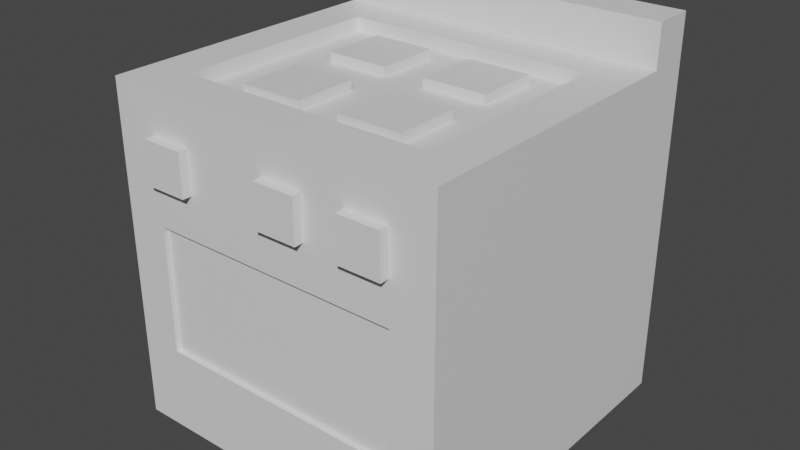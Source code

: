 # Source: oven.blend  (saved by Blender 2.83.18; exported with 4.5.12 LTS)
import bpy
from mathutils import Matrix  # noqa: F401  (used for matrix-valued properties, if any)

bpy.ops.wm.read_factory_settings(use_empty=True)
scene = bpy.context.scene
scene.name = 'Scene'

# ---- materials (node trees are filled in below, after node groups)
mat_main = bpy.data.materials.new('main')
mat_main.use_transparent_shadow = False
mat_glass = bpy.data.materials.new('glass')
mat_glass.use_transparent_shadow = False
mat_knobs = bpy.data.materials.new('knobs')
mat_knobs.use_transparent_shadow = False
mat_plates = bpy.data.materials.new('plates')
mat_plates.use_transparent_shadow = False

# ---- material node trees
mat_main.use_nodes = True; mat_main.node_tree.nodes.clear()
_N = mat_main.node_tree.nodes; _L = mat_main.node_tree.links
n0 = _N.new('ShaderNodeBsdfPrincipled'); n0.name = 'Principled BSDF'; n0.location = (10, 300)
n0.distribution = 'GGX'
n0.subsurface_method = 'BURLEY'
n0.inputs[3].default_value = 1.45
n0.inputs[27].default_value = (0.0, 0.0, 0.0, 1.0)
n0.inputs[28].default_value = 1.0
n1 = _N.new('ShaderNodeOutputMaterial'); n1.name = 'Material Output'; n1.location = (300, 300)
_L.new(n0.outputs[0], n1.inputs[0])
n1.is_active_output = True
mat_glass.use_nodes = True; mat_glass.node_tree.nodes.clear()
_N = mat_glass.node_tree.nodes; _L = mat_glass.node_tree.links
n0 = _N.new('ShaderNodeBsdfPrincipled'); n0.name = 'Principled BSDF'; n0.location = (10, 300)
n0.distribution = 'GGX'
n0.subsurface_method = 'BURLEY'
n0.inputs[3].default_value = 1.45
n0.inputs[27].default_value = (0.0, 0.0, 0.0, 1.0)
n0.inputs[28].default_value = 1.0
n1 = _N.new('ShaderNodeOutputMaterial'); n1.name = 'Material Output'; n1.location = (300, 300)
_L.new(n0.outputs[0], n1.inputs[0])
n1.is_active_output = True
mat_knobs.use_nodes = True; mat_knobs.node_tree.nodes.clear()
_N = mat_knobs.node_tree.nodes; _L = mat_knobs.node_tree.links
n0 = _N.new('ShaderNodeBsdfPrincipled'); n0.name = 'Principled BSDF'; n0.location = (10, 300)
n0.distribution = 'GGX'
n0.subsurface_method = 'BURLEY'
n0.inputs[3].default_value = 1.45
n0.inputs[27].default_value = (0.0, 0.0, 0.0, 1.0)
n0.inputs[28].default_value = 1.0
n1 = _N.new('ShaderNodeOutputMaterial'); n1.name = 'Material Output'; n1.location = (300, 300)
_L.new(n0.outputs[0], n1.inputs[0])
n1.is_active_output = True
mat_plates.use_nodes = True; mat_plates.node_tree.nodes.clear()
_N = mat_plates.node_tree.nodes; _L = mat_plates.node_tree.links
n0 = _N.new('ShaderNodeBsdfPrincipled'); n0.name = 'Principled BSDF'; n0.location = (10, 300)
n0.distribution = 'GGX'
n0.subsurface_method = 'BURLEY'
n0.inputs[3].default_value = 1.45
n0.inputs[27].default_value = (0.0, 0.0, 0.0, 1.0)
n0.inputs[28].default_value = 1.0
n1 = _N.new('ShaderNodeOutputMaterial'); n1.name = 'Material Output'; n1.location = (300, 300)
_L.new(n0.outputs[0], n1.inputs[0])
n1.is_active_output = True

# ---- world
world_world = bpy.data.worlds.new('World'); scene.world = world_world
world_world.use_nodes = True; world_world.node_tree.nodes.clear()
_N = world_world.node_tree.nodes; _L = world_world.node_tree.links
n0 = _N.new('ShaderNodeOutputWorld'); n0.name = 'World Output'; n0.location = (300, 300)
n1 = _N.new('ShaderNodeBackground'); n1.name = 'Background'; n1.location = (10, 300)
n1.inputs[0].default_value = (0.05088, 0.05088, 0.05088, 1.0)
_L.new(n1.outputs[0], n0.inputs[0])
n0.is_active_output = True
world_world.color = (0.05088, 0.05088, 0.05088)
world_world.use_sun_shadow = False
world_world.sun_shadow_jitter_overblur = 0.0

# ---- meshes
me_cube = bpy.data.meshes.new('Cube')
me_cube.from_pydata([(-0.625, -0.625, -0.5), (-0.625, -0.625, 0.75), (-0.625, 0.625, -0.5), (-0.625, 0.625, 0.9062), (0.625, -0.625, -0.5), (0.625, -0.625, 0.75), (0.625, 0.625, -0.5), (0.625, 0.625, 0.9062), (-0.625, 0.4688, 0.75), (0.0, -0.625, 0.75), (-0.4688, 0.3125, 0.75), (0.0, -0.625, 0.4375), (0.3125, -0.625, 0.4375), (0.4688, -0.625, -0.1875), (-0.4688, -0.625, -0.1875), (-0.3125, -0.625, 0.4375), (0.0, -0.4688, 0.75), (0.4688, -0.4688, 0.75), (-0.4688, -0.625, 0.2812), (0.4688, -0.625, 0.2812), (0.625, 0.4688, 0.75), (0.0, -0.625, 0.5938), (0.1562, -0.625, 0.4375), (0.4688, -0.625, 0.4375), (0.3125, -0.625, 0.5938), (0.4688, 0.3125, 0.75), (-0.4688, -0.625, 0.4375), (-0.3125, -0.625, 0.5938), (0.4688, -0.625, 0.5938), (0.1562, -0.625, 0.5938), (-0.4688, -0.4688, 0.75), (-0.4688, -0.625, 0.5938), (0.0, -0.6599, 0.5938), (0.0, -0.6599, 0.4375), (0.1562, -0.6599, 0.4375), (0.4688, -0.6599, 0.4375), (0.3125, -0.6599, 0.4375), (0.3125, -0.6599, 0.5938), (-0.3125, -0.6599, 0.5938), (-0.3125, -0.6599, 0.4375), (-0.4688, -0.6599, 0.4375), (0.4688, -0.6599, 0.5938), (0.1562, -0.6599, 0.5938), (-0.4688, -0.6599, 0.5938), (0.4688, -0.6079, 0.2812), (-0.4688, -0.6079, 0.2812), (0.4688, -0.6079, -0.1875), (-0.4688, -0.6079, -0.1875), (-0.625, 0.4688, 0.9062), (0.625, 0.4688, 0.9062), (0.07812, -0.1562, 0.6987), (0.0, -0.4688, 0.6987), (-0.3125, 0.0, 0.6987), (0.0, 0.3125, 0.6987), (-0.4688, 0.3125, 0.6987), (0.3125, -0.1562, 0.6987), (0.3125, -0.3906, 0.6987), (-0.3125, -0.1562, 0.6987), (-0.3125, -0.3906, 0.6987), (-0.4688, -0.4688, 0.6987), (0.4688, -0.4688, 0.6987), (-0.07812, -0.1562, 0.6987), (0.4688, 0.3125, 0.6987), (-0.07812, 0.0, 0.6987), (0.3125, 0.0, 0.6987), (-0.3125, 0.2344, 0.6987), (0.4688, -0.07812, 0.6987), (-0.4688, -0.07812, 0.6987), (0.07812, -0.3906, 0.6987), (0.07812, 0.2344, 0.6987), (0.3125, 0.2344, 0.6987), (-0.07812, 0.2344, 0.6987), (-0.07812, -0.3906, 0.6987), (0.07812, 0.0, 0.6987), (0.3125, 0.0, 0.7328), (-0.3125, 0.0, 0.7328), (0.3125, -0.3906, 0.7328), (-0.3125, -0.1562, 0.7328), (-0.3125, -0.3906, 0.7328), (-0.3125, 0.2344, 0.7328), (0.3125, 0.2344, 0.7328), (0.3125, -0.1562, 0.7328), (0.07812, -0.1562, 0.7328), (0.07812, 0.2344, 0.7328), (-0.07812, 0.0, 0.7328), (-0.07812, -0.1562, 0.7328), (-0.07812, 0.2344, 0.7328), (0.07812, -0.3906, 0.7328), (-0.07812, -0.3906, 0.7328), (0.07812, 0.0, 0.7328)], [], [(29, 9, 21), (19, 22, 11), (19, 23, 12), (28, 5, 9, 24), (2, 6, 4), (8, 10, 25), (17, 16, 9, 5), (18, 26, 1), (19, 11, 15, 18), (11, 9, 27, 15), (11, 21, 9), (18, 15, 26), (10, 59, 67), (10, 67, 54), (25, 10, 62), (30, 16, 59), (10, 30, 59), (16, 51, 59), (20, 8, 25, 5), (20, 7, 49), (5, 25, 17), (17, 25, 62), (8, 20, 49, 48), (17, 62, 66), (19, 18, 45, 44), (13, 19, 44, 46), (4, 13, 14, 0), (4, 5, 19, 13), (29, 21, 32, 42), (5, 28, 23), (5, 23, 19), (14, 13, 46, 47), (19, 12, 22), (6, 20, 5, 4), (6, 7, 20), (0, 1, 8, 2), (2, 8, 3), (2, 3, 7, 6), (26, 15, 39, 40), (12, 24, 29, 22), (24, 9, 29), (18, 14, 47, 45), (14, 18, 1, 0), (0, 2, 4), (10, 54, 53), (16, 60, 51), (10, 53, 62), (17, 66, 60), (16, 17, 60), (16, 30, 1, 9), (10, 8, 1, 30), (26, 31, 1), (12, 23, 35, 36), (27, 9, 1, 31), (35, 41, 37, 36), (34, 42, 32, 33), (39, 38, 43, 40), (28, 24, 37, 41), (21, 11, 33, 32), (27, 31, 43, 38), (15, 27, 38, 39), (24, 12, 36, 37), (31, 26, 40, 43), (22, 29, 42, 34), (11, 22, 34, 33), (23, 28, 41, 35), (46, 44, 45, 47), (7, 3, 48, 49), (3, 8, 48), (66, 55, 56, 60), (50, 51, 68), (68, 56, 76, 87), (50, 67, 57, 61), (72, 58, 59, 51), (66, 50, 55), (69, 73, 89, 83), (56, 68, 51, 60), (61, 57, 77, 85), (62, 53, 69, 70), (71, 65, 79, 86), (65, 54, 67, 52), (53, 54, 65, 71), (53, 71, 63, 50), (64, 73, 50, 66), (50, 68, 87, 82), (70, 69, 83, 80), (63, 52, 67, 50), (50, 61, 72, 51), (57, 67, 59, 58), (57, 58, 78, 77), (64, 70, 80, 74), (62, 70, 64, 66), (58, 72, 88, 78), (72, 61, 85, 88), (56, 55, 81, 76), (69, 53, 50, 73), (85, 77, 78, 88), (81, 82, 87, 76), (80, 83, 89, 74), (86, 79, 75, 84), (73, 64, 74, 89), (52, 63, 84, 75), (63, 71, 86, 84), (55, 50, 82, 81), (65, 52, 75, 79)])
me_cube.polygons.foreach_set('material_index', [0, 0, 0, 0, 0, 0, 0, 0, 0, 0, 0, 0, 0, 0, 0, 0, 0, 0, 0, 0, 0, 0, 0, 0, 0, 0, 0, 0, 2, 0, 0, 0, 0, 0, 0, 0, 0, 0, 2, 0, 0, 0, 0, 0, 0, 0, 0, 0, 0, 0, 0, 0, 2, 0, 2, 2, 2, 2, 2, 2, 2, 2, 2, 2, 2, 2, 1, 0, 0, 0, 0, 3, 0, 0, 0, 3, 0, 3, 0, 3, 0, 0, 0, 0, 3, 3, 0, 0, 0, 3, 3, 0, 3, 3, 3, 0, 3, 3, 3, 3, 3, 3, 3, 3, 3])
_uv = me_cube.uv_layers.new(name='UVMap')
_uv.uv.foreach_set('vector', [0.5938, 0.8438, 0.625, 0.875, 0.5938, 0.875, 0.5312, 0.8438, 0.5625, 0.8438, 0.5625, 0.875, 0.5312, 0.7812, 0.5625, 0.7812, 0.5625, 0.8125, 0.5938, 0.7812, 0.625, 0.7812, 0.625, 0.8125, 0.5938, 0.8125, 0.3438, 0.5312, 0.375, 0.5312, 0.375, 0.5625, 0.6875, 0.5312, 0.6875, 0.5625, 0.6562, 0.5625, 0.6562, 0.7188, 0.6875, 0.7188, 0.6875, 0.75, 0.6562, 0.75, 0.5312, 0.9688, 0.5625, 0.9688, 0.5312, 1.0, 0.5312, 0.9062, 0.5625, 0.9062, 0.5625, 0.9375, 0.5312, 0.9375, 0.5625, 0.9062, 0.5938, 0.9062, 0.5938, 0.9375, 0.5625, 0.9375, 0.5625, 0.875, 0.5938, 0.875, 0.5938, 0.9062, 0.5312, 0.9375, 0.5625, 0.9375, 0.5625, 0.9688, 0.8438, 0.6875, 0.8438, 0.6875, 0.8438, 0.6562, 0.8438, 0.625, 0.8438, 0.6094, 0.8438, 0.5938, 0.6562, 0.5625, 0.6875, 0.5625, 0.6562, 0.5625, 0.8438, 0.7188, 0.8125, 0.7188, 0.8438, 0.7188, 0.8438, 0.6875, 0.8438, 0.7188, 0.8438, 0.6875, 0.7812, 0.7188, 0.7969, 0.7188, 0.8125, 0.7188, 0.625, 0.5312, 0.6562, 0.5312, 0.6562, 0.5625, 0.625, 0.5625, 0.625, 0.5312, 0.625, 0.5, 0.625, 0.5312, 0.625, 0.5625, 0.6562, 0.5625, 0.6562, 0.5938, 0.6562, 0.5938, 0.6562, 0.5625, 0.6562, 0.5938, 0.6562, 0.5312, 0.625, 0.5312, 0.625, 0.5312, 0.6562, 0.5312, 0.6562, 0.5938, 0.6562, 0.5938, 0.6562, 0.625, 0.5312, 0.9062, 0.5312, 0.9375, 0.5312, 0.9375, 0.5312, 0.9062, 0.4375, 0.7812, 0.4688, 0.7812, 0.4688, 0.7812, 0.4375, 0.7812, 0.375, 0.9062, 0.4062, 0.9062, 0.4062, 0.9375, 0.375, 0.9375, 0.4375, 0.75, 0.4688, 0.75, 0.4688, 0.7812, 0.4375, 0.7812, 0.5938, 0.8438, 0.5938, 0.875, 0.5938, 0.875, 0.5938, 0.8438, 0.5938, 0.75, 0.5938, 0.7812, 0.5625, 0.7812, 0.5625, 0.75, 0.5625, 0.7812, 0.5312, 0.7812, 0.4375, 0.9375, 0.4375, 0.9062, 0.4375, 0.9062, 0.4375, 0.9375, 0.5312, 0.8125, 0.5625, 0.8125, 0.5625, 0.8438, 0.4375, 0.5312, 0.4688, 0.5312, 0.4688, 0.5625, 0.4375, 0.5625, 0.4375, 0.5, 0.4688, 0.5, 0.4688, 0.5312, 0.4375, 0.03125, 0.4688, 0.03125, 0.4688, 0.0625, 0.4375, 0.0625, 0.4375, 0.2188, 0.4688, 0.2188, 0.4688, 0.25, 0.4375, 0.4688, 0.4688, 0.4688, 0.4688, 0.5, 0.4375, 0.5, 0.5625, 0.9688, 0.5625, 0.9375, 0.5625, 0.9375, 0.5625, 0.9688, 0.5625, 0.8125, 0.5938, 0.8125, 0.5938, 0.8438, 0.5625, 0.8438, 0.5938, 0.8125, 0.625, 0.8438, 0.5938, 0.8438, 0.4688, 0.9688, 0.4375, 0.9688, 0.4375, 0.9688, 0.4688, 0.9688, 0.4375, 0.9688, 0.4688, 0.9688, 0.4688, 1.0, 0.4375, 1.0, 0.1875, 0.7188, 0.2188, 0.7188, 0.2188, 0.75, 0.8125, 0.5625, 0.8125, 0.5625, 0.7812, 0.5625, 0.6875, 0.7188, 0.7031, 0.7188, 0.7188, 0.7188, 0.7188, 0.5625, 0.7188, 0.5625, 0.6875, 0.5625, 0.6562, 0.6562, 0.6562, 0.6719, 0.6562, 0.6875, 0.6875, 0.7188, 0.6562, 0.7188, 0.6875, 0.7188, 0.8125, 0.7188, 0.8438, 0.7188, 0.8438, 0.75, 0.8125, 0.75, 0.8438, 0.6875, 0.875, 0.6875, 0.875, 0.7188, 0.8438, 0.7188, 0.5625, 0.9688, 0.5938, 0.9688, 0.5625, 1.0, 0.5625, 0.8125, 0.5625, 0.7812, 0.5625, 0.7812, 0.5625, 0.8125, 0.5938, 0.9375, 0.625, 0.9375, 0.625, 0.9688, 0.5938, 0.9688, 0.5625, 0.7812, 0.5938, 0.7812, 0.5938, 0.8125, 0.5625, 0.8125, 0.5625, 0.8438, 0.5938, 0.8438, 0.5938, 0.875, 0.5625, 0.875, 0.5625, 0.9375, 0.5938, 0.9375, 0.5938, 0.9688, 0.5625, 0.9688, 0.5938, 0.7812, 0.5938, 0.8125, 0.5938, 0.8125, 0.5938, 0.7812, 0.5938, 0.875, 0.5625, 0.875, 0.5625, 0.875, 0.5938, 0.875, 0.5938, 0.9375, 0.5938, 0.9688, 0.5938, 0.9688, 0.5938, 0.9375, 0.5625, 0.9375, 0.5938, 0.9375, 0.5938, 0.9375, 0.5625, 0.9375, 0.5938, 0.8125, 0.5625, 0.8125, 0.5625, 0.8125, 0.5938, 0.8125, 0.5938, 0.9688, 0.5625, 0.9688, 0.5625, 0.9688, 0.5938, 0.9688, 0.5625, 0.8438, 0.5938, 0.8438, 0.5938, 0.8438, 0.5625, 0.8438, 0.5625, 0.875, 0.5625, 0.8438, 0.5625, 0.8438, 0.5625, 0.875, 0.5625, 0.7812, 0.5938, 0.7812, 0.5938, 0.7812, 0.5625, 0.7812, 0.4375, 0.9062, 0.4688, 0.9062, 0.4688, 0.9375, 0.4375, 0.9375, 0.625, 0.5, 0.6562, 0.5, 0.6562, 0.5312, 0.625, 0.5312, 0.625, 0.25, 0.625, 0.2188, 0.625, 0.2188, 0.6719, 0.6719, 0.6875, 0.6719, 0.6875, 0.6875, 0.6719, 0.6875, 0.75, 0.6719, 0.75, 0.6875, 0.7344, 0.6875, 0.7188, 0.7031, 0.7031, 0.7031, 0.7031, 0.7031, 0.7188, 0.7031, 0.7969, 0.6406, 0.8125, 0.6406, 0.8125, 0.6562, 0.7969, 0.6562, 0.7969, 0.7031, 0.8125, 0.7031, 0.8125, 0.7188, 0.7969, 0.7188, 0.7031, 0.6406, 0.7188, 0.6562, 0.7031, 0.6562, 0.7344, 0.5938, 0.7344, 0.6094, 0.7344, 0.6094, 0.7344, 0.5938, 0.7031, 0.7031, 0.7188, 0.7031, 0.7188, 0.7188, 0.7031, 0.7188, 0.7969, 0.6562, 0.8125, 0.6562, 0.8125, 0.6562, 0.7969, 0.6562, 0.7031, 0.5625, 0.7188, 0.5625, 0.7188, 0.5781, 0.7031, 0.5781, 0.7969, 0.5781, 0.8125, 0.5781, 0.8125, 0.5781, 0.7969, 0.5781, 0.8125, 0.5938, 0.8281, 0.5938, 0.8281, 0.6094, 0.8125, 0.6094, 0.7969, 0.5625, 0.8125, 0.5625, 0.8125, 0.5781, 0.7969, 0.5781, 0.75, 0.5938, 0.7656, 0.5938, 0.7656, 0.6094, 0.75, 0.6094, 0.7031, 0.625, 0.7188, 0.625, 0.7188, 0.6406, 0.7031, 0.6406, 0.7344, 0.6719, 0.7344, 0.6875, 0.7344, 0.6875, 0.7344, 0.6719, 0.7031, 0.5781, 0.7188, 0.5781, 0.7188, 0.5781, 0.7031, 0.5781, 0.7969, 0.625, 0.8125, 0.625, 0.8125, 0.6406, 0.7969, 0.6406, 0.75, 0.6719, 0.7656, 0.6719, 0.7656, 0.6875, 0.75, 0.6875, 0.8125, 0.6719, 0.8281, 0.6719, 0.8281, 0.6875, 0.8125, 0.6875, 0.8125, 0.6719, 0.8125, 0.6875, 0.8125, 0.6875, 0.8125, 0.6719, 0.6875, 0.6094, 0.6875, 0.5938, 0.6875, 0.5938, 0.6875, 0.6094, 0.6719, 0.5938, 0.6875, 0.5938, 0.6875, 0.6094, 0.6719, 0.6094, 0.8125, 0.7031, 0.7969, 0.7031, 0.7969, 0.7031, 0.8125, 0.7031, 0.7656, 0.6875, 0.7656, 0.6719, 0.7656, 0.6719, 0.7656, 0.6875, 0.6875, 0.6875, 0.6875, 0.6719, 0.6875, 0.6719, 0.6875, 0.6875, 0.7344, 0.5938, 0.75, 0.5938, 0.75, 0.6094, 0.7344, 0.6094, 0.7969, 0.6719, 0.8125, 0.6719, 0.8125, 0.6875, 0.7969, 0.6875, 0.7031, 0.6719, 0.7188, 0.6719, 0.7188, 0.6875, 0.7031, 0.6875, 0.7031, 0.5938, 0.7188, 0.5938, 0.7188, 0.6094, 0.7031, 0.6094, 0.7969, 0.5938, 0.8125, 0.5938, 0.8125, 0.6094, 0.7969, 0.6094, 0.7188, 0.625, 0.7031, 0.625, 0.7031, 0.625, 0.7188, 0.625, 0.8125, 0.625, 0.7969, 0.625, 0.7969, 0.625, 0.8125, 0.625, 0.7656, 0.6094, 0.7656, 0.5938, 0.7656, 0.5938, 0.7656, 0.6094, 0.7031, 0.6562, 0.7188, 0.6562, 0.7188, 0.6562, 0.7031, 0.6562, 0.8125, 0.5938, 0.8125, 0.6094, 0.8125, 0.6094, 0.8125, 0.5938])
me_cube.materials.append(mat_main)
me_cube.materials.append(mat_glass)
me_cube.materials.append(mat_knobs)
me_cube.materials.append(mat_plates)
me_cube.use_remesh_fix_poles = True
me_cube.use_remesh_preserve_attributes = False
me_cube.use_mirror_vertex_groups = False
me_cube.update()

# ---- objects
ob_cube = bpy.data.objects.new('Cube', me_cube)

# ---- transforms, parenting, visibility, modifiers, constraints
ob_cube.location = (0.0, 0.0, 0.5)
ob_cube.lineart.crease_threshold = 0.0

# ---- collection membership
scene.collection.objects.link(ob_cube)

# ---- scene / render settings (as saved in the file)
scene.frame_start = 1; scene.frame_end = 250; scene.frame_set(1)
scene.render.engine = 'BLENDER_EEVEE_NEXT'
scene.cycles.use_denoising = False
scene.cycles.samples = 128
scene.cycles.sampling_pattern = 'TABULATED_SOBOL'
scene.cycles.use_adaptive_sampling = False
scene.cycles.use_light_tree = False
scene.view_settings.view_transform = 'Filmic'
bpy.context.view_layer.update()

# ---- added for rendering (the .blend has no active camera and no usable light): camera, sun
cam_auto = bpy.data.cameras.new('AutoCamera')
cam_auto.lens = 50.0
cam_auto.sensor_width = 36.0
cam_auto.clip_end = 1000.0
ob_auto_camera = bpy.data.objects.new('AutoCamera', cam_auto)
scene.collection.objects.link(ob_auto_camera)
ob_auto_camera.location = (2.10801, -2.54705, 2.38953)
ob_auto_camera.rotation_euler = (1.09748, -7.21219e-08, 0.694738)
scene.camera = ob_auto_camera
light_auto_sun = bpy.data.lights.new('AutoSun', 'SUN')
light_auto_sun.energy = 3.0
light_auto_sun.angle = 0.0523599
ob_auto_sun = bpy.data.objects.new('AutoSun', light_auto_sun)
scene.collection.objects.link(ob_auto_sun)
ob_auto_sun.rotation_euler = (0.872665, 0.174533, 0.523599)
bpy.context.view_layer.update()
